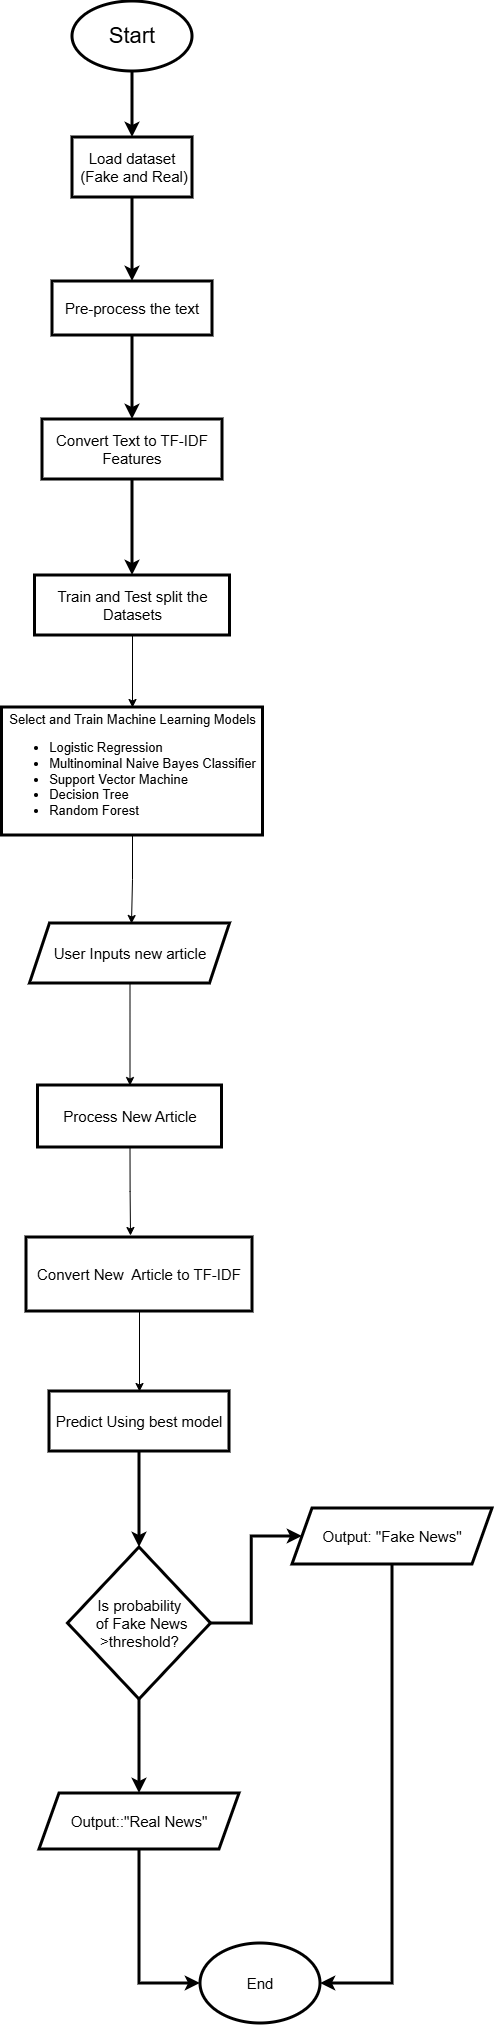

The diagram above was exported from draw.io. Its source (the exported page's mxGraphModel, read from the mxfile embedded in the PNG):
<mxGraphModel dx="1572" dy="994" grid="1" gridSize="6" guides="1" tooltips="1" connect="1" arrows="1" fold="1" page="1" pageScale="1" pageWidth="827" pageHeight="1169" math="0" shadow="0">
  <root>
    <mxCell id="0" />
    <mxCell id="1" parent="0" />
    <mxCell id="5a-wulzUo69R-7gyITZT-4" style="edgeStyle=orthogonalEdgeStyle;rounded=0;orthogonalLoop=1;jettySize=auto;html=1;exitX=0.5;exitY=1;exitDx=0;exitDy=0;entryX=0.5;entryY=0;entryDx=0;entryDy=0;strokeWidth=3;fontSize=13;align=center;fontStyle=0;labelBackgroundColor=none;fontColor=default;" parent="1" source="5a-wulzUo69R-7gyITZT-1" target="5a-wulzUo69R-7gyITZT-3" edge="1">
      <mxGeometry relative="1" as="geometry" />
    </mxCell>
    <mxCell id="5a-wulzUo69R-7gyITZT-1" value="&lt;font style=&quot;font-size: 22px;&quot;&gt;Start&lt;/font&gt;" style="ellipse;whiteSpace=wrap;html=1;strokeWidth=3;fontSize=13;align=center;fontStyle=0;labelBackgroundColor=none;" parent="1" vertex="1">
      <mxGeometry x="130" y="50" width="120" height="70" as="geometry" />
    </mxCell>
    <mxCell id="5a-wulzUo69R-7gyITZT-6" style="edgeStyle=orthogonalEdgeStyle;rounded=0;orthogonalLoop=1;jettySize=auto;html=1;exitX=0.5;exitY=1;exitDx=0;exitDy=0;strokeWidth=3;fontSize=13;align=center;fontStyle=0;labelBackgroundColor=none;fontColor=default;" parent="1" source="5a-wulzUo69R-7gyITZT-3" target="5a-wulzUo69R-7gyITZT-5" edge="1">
      <mxGeometry relative="1" as="geometry" />
    </mxCell>
    <mxCell id="5a-wulzUo69R-7gyITZT-3" value="&lt;font style=&quot;font-size: 15px;&quot;&gt;Load dataset&lt;/font&gt;&lt;div&gt;&lt;font style=&quot;font-size: 15px;&quot;&gt;&amp;nbsp;(Fake and Real)&lt;/font&gt;&lt;/div&gt;" style="rounded=0;whiteSpace=wrap;html=1;strokeWidth=3;fontSize=13;align=center;fontStyle=0;labelBackgroundColor=none;" parent="1" vertex="1">
      <mxGeometry x="130" y="186" width="120" height="60" as="geometry" />
    </mxCell>
    <mxCell id="5a-wulzUo69R-7gyITZT-8" style="edgeStyle=orthogonalEdgeStyle;rounded=0;orthogonalLoop=1;jettySize=auto;html=1;exitX=0.5;exitY=1;exitDx=0;exitDy=0;entryX=0.5;entryY=0;entryDx=0;entryDy=0;strokeWidth=3;fontSize=13;align=center;fontStyle=0;labelBackgroundColor=none;fontColor=default;" parent="1" source="5a-wulzUo69R-7gyITZT-5" target="5a-wulzUo69R-7gyITZT-7" edge="1">
      <mxGeometry relative="1" as="geometry" />
    </mxCell>
    <mxCell id="5a-wulzUo69R-7gyITZT-5" value="&lt;div style=&quot;&quot;&gt;Pre-process the text&lt;/div&gt;" style="rounded=0;whiteSpace=wrap;html=1;strokeWidth=3;fontSize=15;align=center;fontStyle=0;labelBackgroundColor=none;" parent="1" vertex="1">
      <mxGeometry x="110" y="330" width="160" height="54" as="geometry" />
    </mxCell>
    <mxCell id="5a-wulzUo69R-7gyITZT-10" style="edgeStyle=orthogonalEdgeStyle;rounded=0;orthogonalLoop=1;jettySize=auto;html=1;exitX=0.5;exitY=1;exitDx=0;exitDy=0;entryX=0.5;entryY=0;entryDx=0;entryDy=0;strokeWidth=3;fontSize=13;align=center;fontStyle=0;labelBackgroundColor=none;fontColor=default;" parent="1" source="5a-wulzUo69R-7gyITZT-7" target="5a-wulzUo69R-7gyITZT-9" edge="1">
      <mxGeometry relative="1" as="geometry" />
    </mxCell>
    <mxCell id="5a-wulzUo69R-7gyITZT-7" value="&lt;font style=&quot;font-size: 15px;&quot;&gt;Convert Text to TF-IDF Features&lt;/font&gt;" style="rounded=0;whiteSpace=wrap;html=1;strokeWidth=3;fontSize=13;align=center;fontStyle=0;labelBackgroundColor=none;" parent="1" vertex="1">
      <mxGeometry x="100" y="468" width="180" height="60" as="geometry" />
    </mxCell>
    <mxCell id="WnHHTpnUm02nT0EjXH96-3" style="edgeStyle=orthogonalEdgeStyle;rounded=0;orthogonalLoop=1;jettySize=auto;html=1;exitX=0.5;exitY=1;exitDx=0;exitDy=0;entryX=0.5;entryY=0;entryDx=0;entryDy=0;" edge="1" parent="1" source="5a-wulzUo69R-7gyITZT-9" target="5a-wulzUo69R-7gyITZT-11">
      <mxGeometry relative="1" as="geometry" />
    </mxCell>
    <mxCell id="5a-wulzUo69R-7gyITZT-9" value="&lt;font style=&quot;font-size: 15px;&quot;&gt;Train and Test split the Datasets&lt;/font&gt;" style="rounded=0;whiteSpace=wrap;html=1;strokeWidth=3;fontSize=13;align=center;fontStyle=0;labelBackgroundColor=none;" parent="1" vertex="1">
      <mxGeometry x="92.5" y="624" width="195" height="60" as="geometry" />
    </mxCell>
    <mxCell id="WnHHTpnUm02nT0EjXH96-4" style="edgeStyle=orthogonalEdgeStyle;rounded=0;orthogonalLoop=1;jettySize=auto;html=1;exitX=0.5;exitY=1;exitDx=0;exitDy=0;" edge="1" parent="1" source="5a-wulzUo69R-7gyITZT-11">
      <mxGeometry relative="1" as="geometry">
        <mxPoint x="189" y="972" as="targetPoint" />
      </mxGeometry>
    </mxCell>
    <mxCell id="5a-wulzUo69R-7gyITZT-11" value="&lt;div&gt;Select and Train Machine Learning Models&lt;/div&gt;&lt;div&gt;&lt;ul&gt;&lt;li style=&quot;text-align: justify;&quot;&gt;Logistic Regression&lt;/li&gt;&lt;li style=&quot;text-align: justify;&quot;&gt;Multinominal Naive Bayes Classifier&lt;/li&gt;&lt;li style=&quot;text-align: justify;&quot;&gt;Support Vector Machine&lt;/li&gt;&lt;li style=&quot;text-align: justify;&quot;&gt;Decision Tree&lt;/li&gt;&lt;li style=&quot;text-align: justify;&quot;&gt;Random Forest&lt;/li&gt;&lt;/ul&gt;&lt;/div&gt;" style="rounded=0;whiteSpace=wrap;html=1;strokeWidth=3;fontSize=13;align=center;fontStyle=0;labelBackgroundColor=none;" parent="1" vertex="1">
      <mxGeometry x="59.5" y="756" width="261" height="128" as="geometry" />
    </mxCell>
    <mxCell id="WnHHTpnUm02nT0EjXH96-8" style="edgeStyle=orthogonalEdgeStyle;rounded=0;orthogonalLoop=1;jettySize=auto;html=1;exitX=0.5;exitY=1;exitDx=0;exitDy=0;entryX=0.5;entryY=0;entryDx=0;entryDy=0;" edge="1" parent="1" source="5a-wulzUo69R-7gyITZT-13" target="5a-wulzUo69R-7gyITZT-15">
      <mxGeometry relative="1" as="geometry" />
    </mxCell>
    <mxCell id="5a-wulzUo69R-7gyITZT-13" value="&lt;font style=&quot;font-size: 15px;&quot;&gt;User Inputs new article&lt;/font&gt;" style="shape=parallelogram;perimeter=parallelogramPerimeter;whiteSpace=wrap;html=1;fixedSize=1;strokeWidth=3;fontSize=13;align=center;fontStyle=0;labelBackgroundColor=none;" parent="1" vertex="1">
      <mxGeometry x="87.5" y="972" width="200" height="60" as="geometry" />
    </mxCell>
    <mxCell id="WnHHTpnUm02nT0EjXH96-9" style="edgeStyle=orthogonalEdgeStyle;rounded=0;orthogonalLoop=1;jettySize=auto;html=1;exitX=0.5;exitY=1;exitDx=0;exitDy=0;" edge="1" parent="1" source="5a-wulzUo69R-7gyITZT-15">
      <mxGeometry relative="1" as="geometry">
        <mxPoint x="188" y="1284" as="targetPoint" />
      </mxGeometry>
    </mxCell>
    <mxCell id="5a-wulzUo69R-7gyITZT-15" value="&lt;font style=&quot;font-size: 15px;&quot;&gt;Process New Article&lt;/font&gt;" style="rounded=0;whiteSpace=wrap;html=1;strokeWidth=3;fontSize=13;align=center;fontStyle=0;labelBackgroundColor=none;" parent="1" vertex="1">
      <mxGeometry x="95.5" y="1134" width="184" height="62" as="geometry" />
    </mxCell>
    <mxCell id="WnHHTpnUm02nT0EjXH96-11" style="edgeStyle=orthogonalEdgeStyle;rounded=0;orthogonalLoop=1;jettySize=auto;html=1;exitX=0.5;exitY=1;exitDx=0;exitDy=0;entryX=0.5;entryY=0;entryDx=0;entryDy=0;" edge="1" parent="1" source="5a-wulzUo69R-7gyITZT-16" target="5a-wulzUo69R-7gyITZT-17">
      <mxGeometry relative="1" as="geometry">
        <mxPoint x="197" y="1434" as="targetPoint" />
      </mxGeometry>
    </mxCell>
    <mxCell id="5a-wulzUo69R-7gyITZT-16" value="&lt;font style=&quot;font-size: 15px;&quot;&gt;Convert New&amp;nbsp; Article to TF-IDF&lt;/font&gt;" style="rounded=0;whiteSpace=wrap;html=1;strokeWidth=3;fontSize=13;align=center;fontStyle=0;labelBackgroundColor=none;" parent="1" vertex="1">
      <mxGeometry x="84" y="1286" width="226" height="74" as="geometry" />
    </mxCell>
    <mxCell id="5a-wulzUo69R-7gyITZT-19" style="edgeStyle=orthogonalEdgeStyle;rounded=0;orthogonalLoop=1;jettySize=auto;html=1;exitX=0.5;exitY=1;exitDx=0;exitDy=0;entryX=0.5;entryY=0;entryDx=0;entryDy=0;strokeWidth=3;fontSize=13;align=center;fontStyle=0;labelBackgroundColor=none;fontColor=default;" parent="1" source="5a-wulzUo69R-7gyITZT-17" target="5a-wulzUo69R-7gyITZT-18" edge="1">
      <mxGeometry relative="1" as="geometry" />
    </mxCell>
    <mxCell id="5a-wulzUo69R-7gyITZT-17" value="&lt;font style=&quot;font-size: 15px;&quot;&gt;Predict Using best model&lt;/font&gt;" style="rounded=0;whiteSpace=wrap;html=1;strokeWidth=3;fontSize=13;align=center;fontStyle=0;labelBackgroundColor=none;" parent="1" vertex="1">
      <mxGeometry x="107" y="1440" width="180" height="60" as="geometry" />
    </mxCell>
    <mxCell id="5a-wulzUo69R-7gyITZT-21" style="edgeStyle=orthogonalEdgeStyle;rounded=0;orthogonalLoop=1;jettySize=auto;html=1;exitX=0.5;exitY=1;exitDx=0;exitDy=0;strokeWidth=3;fontSize=13;align=center;fontStyle=0;labelBackgroundColor=none;fontColor=default;" parent="1" source="5a-wulzUo69R-7gyITZT-18" target="5a-wulzUo69R-7gyITZT-20" edge="1">
      <mxGeometry relative="1" as="geometry" />
    </mxCell>
    <mxCell id="5a-wulzUo69R-7gyITZT-23" style="edgeStyle=orthogonalEdgeStyle;rounded=0;orthogonalLoop=1;jettySize=auto;html=1;exitX=1;exitY=0.5;exitDx=0;exitDy=0;entryX=0;entryY=0.5;entryDx=0;entryDy=0;strokeWidth=3;fontSize=13;align=center;fontStyle=0;labelBackgroundColor=none;fontColor=default;" parent="1" source="5a-wulzUo69R-7gyITZT-18" target="5a-wulzUo69R-7gyITZT-22" edge="1">
      <mxGeometry relative="1" as="geometry" />
    </mxCell>
    <mxCell id="5a-wulzUo69R-7gyITZT-18" value="&lt;font style=&quot;font-size: 15px;&quot;&gt;Is probability&lt;/font&gt;&lt;div&gt;&lt;font style=&quot;font-size: 15px;&quot;&gt;&amp;nbsp;of Fake News &amp;gt;threshold?&lt;/font&gt;&lt;/div&gt;" style="rhombus;whiteSpace=wrap;html=1;strokeWidth=3;fontSize=13;align=center;fontStyle=0;labelBackgroundColor=none;" parent="1" vertex="1">
      <mxGeometry x="125.5" y="1596" width="143" height="152" as="geometry" />
    </mxCell>
    <mxCell id="5a-wulzUo69R-7gyITZT-26" style="edgeStyle=orthogonalEdgeStyle;rounded=0;orthogonalLoop=1;jettySize=auto;html=1;exitX=0.5;exitY=1;exitDx=0;exitDy=0;entryX=0;entryY=0.5;entryDx=0;entryDy=0;strokeWidth=3;fontSize=13;align=center;fontStyle=0;labelBackgroundColor=none;fontColor=default;" parent="1" source="5a-wulzUo69R-7gyITZT-20" target="5a-wulzUo69R-7gyITZT-24" edge="1">
      <mxGeometry relative="1" as="geometry" />
    </mxCell>
    <mxCell id="5a-wulzUo69R-7gyITZT-20" value="&lt;font style=&quot;font-size: 15px;&quot;&gt;Output::&quot;Real News&quot;&lt;/font&gt;" style="shape=parallelogram;perimeter=parallelogramPerimeter;whiteSpace=wrap;html=1;fixedSize=1;strokeWidth=3;fontSize=13;align=center;fontStyle=0;labelBackgroundColor=none;" parent="1" vertex="1">
      <mxGeometry x="97" y="1842" width="200" height="56" as="geometry" />
    </mxCell>
    <mxCell id="5a-wulzUo69R-7gyITZT-25" style="edgeStyle=orthogonalEdgeStyle;rounded=0;orthogonalLoop=1;jettySize=auto;html=1;exitX=0.5;exitY=1;exitDx=0;exitDy=0;entryX=1;entryY=0.5;entryDx=0;entryDy=0;strokeWidth=3;fontSize=13;align=center;fontStyle=0;labelBackgroundColor=none;fontColor=default;" parent="1" source="5a-wulzUo69R-7gyITZT-22" target="5a-wulzUo69R-7gyITZT-24" edge="1">
      <mxGeometry relative="1" as="geometry" />
    </mxCell>
    <mxCell id="5a-wulzUo69R-7gyITZT-22" value="&lt;font style=&quot;font-size: 15px;&quot;&gt;Output: &quot;Fake News&quot;&lt;/font&gt;" style="shape=parallelogram;perimeter=parallelogramPerimeter;whiteSpace=wrap;html=1;fixedSize=1;strokeWidth=3;fontSize=13;align=center;fontStyle=0;labelBackgroundColor=none;" parent="1" vertex="1">
      <mxGeometry x="350" y="1557" width="200" height="56" as="geometry" />
    </mxCell>
    <mxCell id="5a-wulzUo69R-7gyITZT-24" value="&lt;font style=&quot;font-size: 15px;&quot;&gt;End&lt;/font&gt;" style="ellipse;whiteSpace=wrap;html=1;strokeWidth=3;fontSize=13;align=center;fontStyle=0;labelBackgroundColor=none;" parent="1" vertex="1">
      <mxGeometry x="258" y="1992" width="120" height="80" as="geometry" />
    </mxCell>
  </root>
</mxGraphModel>